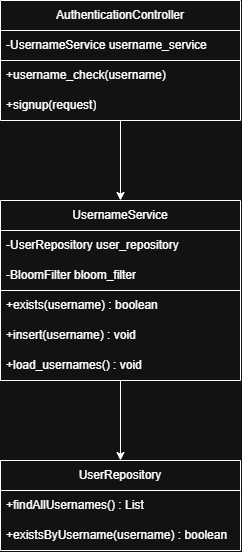

The diagram above was exported from draw.io. Its source (the exported page's mxGraphModel, read from the mxfile embedded in the PNG):
<mxGraphModel dx="1414" dy="791" grid="0" gridSize="10" guides="0" tooltips="1" connect="1" arrows="1" fold="1" page="1" pageScale="1" pageWidth="1920" pageHeight="1200" math="0" shadow="0">
  <root>
    <mxCell id="0" />
    <mxCell id="1" parent="0" />
    <mxCell id="KgFXCQmwGbhpL8hQWa2N-28" edge="1" parent="1" source="KgFXCQmwGbhpL8hQWa2N-2" style="edgeStyle=orthogonalEdgeStyle;rounded=0;orthogonalLoop=1;jettySize=auto;html=1;entryX=0.5;entryY=0;entryDx=0;entryDy=0;defaultLabelBackgroundColor=page;" target="KgFXCQmwGbhpL8hQWa2N-15">
      <mxGeometry relative="1" as="geometry" />
    </mxCell>
    <mxCell id="KgFXCQmwGbhpL8hQWa2N-2" parent="1" style="swimlane;fontStyle=0;childLayout=stackLayout;horizontal=1;startSize=30;horizontalStack=0;resizeParent=1;resizeParentMax=0;resizeLast=0;collapsible=1;marginBottom=0;whiteSpace=wrap;html=1;" value="AuthenticationController" vertex="1">
      <mxGeometry height="120" width="240" x="560" y="80" as="geometry" />
    </mxCell>
    <mxCell id="KgFXCQmwGbhpL8hQWa2N-3" parent="KgFXCQmwGbhpL8hQWa2N-2" style="text;strokeColor=default;fillColor=none;align=left;verticalAlign=middle;spacingLeft=4;spacingRight=4;overflow=hidden;points=[[0,0.5],[1,0.5]];portConstraint=eastwest;rotatable=0;whiteSpace=wrap;html=1;perimeterSpacing=1;" value="-UsernameService username_service" vertex="1">
      <mxGeometry height="30" width="240" y="30" as="geometry" />
    </mxCell>
    <mxCell id="KgFXCQmwGbhpL8hQWa2N-4" parent="KgFXCQmwGbhpL8hQWa2N-2" style="text;strokeColor=none;fillColor=none;align=left;verticalAlign=middle;spacingLeft=4;spacingRight=4;overflow=hidden;points=[[0,0.5],[1,0.5]];portConstraint=eastwest;rotatable=0;whiteSpace=wrap;html=1;" value="+username_check(username)" vertex="1">
      <mxGeometry height="30" width="240" y="60" as="geometry" />
    </mxCell>
    <mxCell id="KgFXCQmwGbhpL8hQWa2N-5" parent="KgFXCQmwGbhpL8hQWa2N-2" style="text;strokeColor=none;fillColor=none;align=left;verticalAlign=middle;spacingLeft=4;spacingRight=4;overflow=hidden;points=[[0,0.5],[1,0.5]];portConstraint=eastwest;rotatable=0;whiteSpace=wrap;html=1;" value="+signup(request)" vertex="1">
      <mxGeometry height="30" width="240" y="90" as="geometry" />
    </mxCell>
    <mxCell id="KgFXCQmwGbhpL8hQWa2N-29" edge="1" parent="1" source="KgFXCQmwGbhpL8hQWa2N-15" style="edgeStyle=orthogonalEdgeStyle;rounded=0;orthogonalLoop=1;jettySize=auto;html=1;entryX=0.5;entryY=0;entryDx=0;entryDy=0;defaultLabelBackgroundColor=page;" target="KgFXCQmwGbhpL8hQWa2N-24">
      <mxGeometry relative="1" as="geometry" />
    </mxCell>
    <mxCell id="KgFXCQmwGbhpL8hQWa2N-15" parent="1" style="swimlane;fontStyle=0;childLayout=stackLayout;horizontal=1;startSize=30;horizontalStack=0;resizeParent=1;resizeParentMax=0;resizeLast=0;collapsible=1;marginBottom=0;whiteSpace=wrap;html=1;" value="UsernameService" vertex="1">
      <mxGeometry height="180" width="240" x="560" y="280" as="geometry" />
    </mxCell>
    <mxCell id="KgFXCQmwGbhpL8hQWa2N-23" connectable="0" parent="KgFXCQmwGbhpL8hQWa2N-15" style="group;strokeColor=default;" value="" vertex="1">
      <mxGeometry height="60" width="240" y="30" as="geometry" />
    </mxCell>
    <mxCell id="KgFXCQmwGbhpL8hQWa2N-16" parent="KgFXCQmwGbhpL8hQWa2N-23" style="text;strokeColor=none;fillColor=none;align=left;verticalAlign=middle;spacingLeft=4;spacingRight=4;overflow=hidden;points=[[0,0.5],[1,0.5]];portConstraint=eastwest;rotatable=0;whiteSpace=wrap;html=1;" value="-UserRepository user_repository" vertex="1">
      <mxGeometry height="30" width="240" as="geometry" />
    </mxCell>
    <mxCell id="KgFXCQmwGbhpL8hQWa2N-17" parent="KgFXCQmwGbhpL8hQWa2N-23" style="text;strokeColor=none;fillColor=none;align=left;verticalAlign=middle;spacingLeft=4;spacingRight=4;overflow=hidden;points=[[0,0.5],[1,0.5]];portConstraint=eastwest;rotatable=0;whiteSpace=wrap;html=1;" value="-BloomFilter bloom_filter" vertex="1">
      <mxGeometry height="30" width="240" y="30" as="geometry" />
    </mxCell>
    <mxCell id="KgFXCQmwGbhpL8hQWa2N-18" parent="KgFXCQmwGbhpL8hQWa2N-15" style="text;strokeColor=none;fillColor=none;align=left;verticalAlign=middle;spacingLeft=4;spacingRight=4;overflow=hidden;points=[[0,0.5],[1,0.5]];portConstraint=eastwest;rotatable=0;whiteSpace=wrap;html=1;" value="+exists(username) : boolean" vertex="1">
      <mxGeometry height="30" width="240" y="90" as="geometry" />
    </mxCell>
    <mxCell id="KgFXCQmwGbhpL8hQWa2N-22" parent="KgFXCQmwGbhpL8hQWa2N-15" style="text;strokeColor=none;fillColor=none;align=left;verticalAlign=middle;spacingLeft=4;spacingRight=4;overflow=hidden;points=[[0,0.5],[1,0.5]];portConstraint=eastwest;rotatable=0;whiteSpace=wrap;html=1;" value="+insert(username) : void" vertex="1">
      <mxGeometry height="30" width="240" y="120" as="geometry" />
    </mxCell>
    <mxCell id="KgFXCQmwGbhpL8hQWa2N-21" parent="KgFXCQmwGbhpL8hQWa2N-15" style="text;strokeColor=none;fillColor=none;align=left;verticalAlign=middle;spacingLeft=4;spacingRight=4;overflow=hidden;points=[[0,0.5],[1,0.5]];portConstraint=eastwest;rotatable=0;whiteSpace=wrap;html=1;" value="+load_usernames() : void" vertex="1">
      <mxGeometry height="30" width="240" y="150" as="geometry" />
    </mxCell>
    <mxCell id="KgFXCQmwGbhpL8hQWa2N-24" parent="1" style="swimlane;fontStyle=0;childLayout=stackLayout;horizontal=1;startSize=30;horizontalStack=0;resizeParent=1;resizeParentMax=0;resizeLast=0;collapsible=1;marginBottom=0;whiteSpace=wrap;html=1;" value="UserRepository" vertex="1">
      <mxGeometry height="90" width="240" x="560" y="540" as="geometry" />
    </mxCell>
    <mxCell id="KgFXCQmwGbhpL8hQWa2N-26" parent="KgFXCQmwGbhpL8hQWa2N-24" style="text;strokeColor=none;fillColor=none;align=left;verticalAlign=middle;spacingLeft=4;spacingRight=4;overflow=hidden;points=[[0,0.5],[1,0.5]];portConstraint=eastwest;rotatable=0;whiteSpace=wrap;html=1;" value="+findAllUsernames() : List" vertex="1">
      <mxGeometry height="30" width="240" y="30" as="geometry" />
    </mxCell>
    <mxCell id="KgFXCQmwGbhpL8hQWa2N-27" parent="KgFXCQmwGbhpL8hQWa2N-24" style="text;strokeColor=none;fillColor=none;align=left;verticalAlign=middle;spacingLeft=4;spacingRight=4;overflow=hidden;points=[[0,0.5],[1,0.5]];portConstraint=eastwest;rotatable=0;whiteSpace=wrap;html=1;" value="+existsByUsername(username) : boolean" vertex="1">
      <mxGeometry height="30" width="240" y="60" as="geometry" />
    </mxCell>
  </root>
</mxGraphModel>